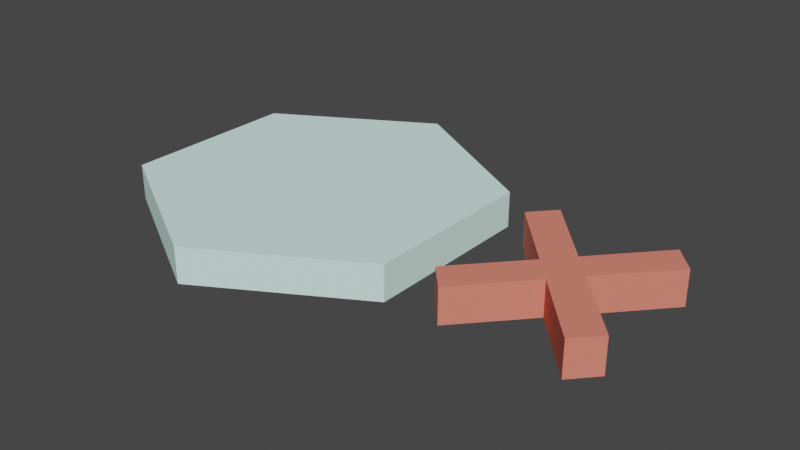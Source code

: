 # Source: basic_sorter.blend  (saved by Blender 4.2.66; exported with 4.5.12 LTS)
import bpy
from mathutils import Matrix  # noqa: F401  (used for matrix-valued properties, if any)

bpy.ops.wm.read_factory_settings(use_empty=True)
scene = bpy.context.scene
scene.name = 'Scene'

# ---- collections
col_collection_1 = bpy.data.collections.new('Collection 1'); scene.collection.children.link(col_collection_1)

# ---- materials (node trees are filled in below, after node groups)
mat_material_002 = bpy.data.materials.new('Material.002')
mat_material_002.use_transparent_shadow = False
mat_material_002.diffuse_color = (0.7121, 1.0, 0.9141, 1.0)
mat_material_003 = bpy.data.materials.new('Material.003')
mat_material_003.use_transparent_shadow = False
mat_material_003.diffuse_color = (0.8, 0.2243, 0.1638, 1.0)

# ---- material node trees

# ---- world
world_world = bpy.data.worlds.new('World'); scene.world = world_world
world_world.use_nodes = True; world_world.node_tree.nodes.clear()
_N = world_world.node_tree.nodes; _L = world_world.node_tree.links
n0 = _N.new('ShaderNodeOutputWorld'); n0.name = 'World Output'; n0.location = (300, 300)
n1 = _N.new('ShaderNodeBackground'); n1.name = 'Background'; n1.location = (10, 300)
n1.inputs[0].default_value = (0.05088, 0.05088, 0.05088, 1.0)
_L.new(n1.outputs[0], n0.inputs[0])
n0.is_active_output = True
world_world.color = (0.05088, 0.05088, 0.05088)
world_world.use_sun_shadow = False
world_world.sun_shadow_jitter_overblur = 0.0

# ---- meshes
me_cylinder = bpy.data.meshes.new('Cylinder')
me_cylinder.from_pydata([(0.0, 0.3, -4.47e-08), (0.0, 0.3, 0.06), (0.2598, 0.15, -4.47e-08), (0.2598, 0.15, 0.06), (0.2598, -0.15, -4.47e-08), (0.2598, -0.15, 0.06), (0.0, -0.3, -4.47e-08), (0.0, -0.3, 0.06), (-0.2598, -0.15, -4.47e-08), (-0.2598, -0.15, 0.06), (-0.2598, 0.15, -4.47e-08), (-0.2598, 0.15, 0.06)], [], [(0, 1, 3, 2), (2, 3, 5, 4), (4, 5, 7, 6), (6, 7, 9, 8), (3, 1, 11, 9, 7, 5), (8, 9, 11, 10), (10, 11, 1, 0)])
me_cylinder.materials.append(mat_material_002)
me_cylinder.update()
me_cube_001 = bpy.data.meshes.new('Cube.001')
me_cube_001.from_pydata([(0.5867, -0.1092, 0.0), (0.5496, 0.1475, 0.0), (0.3539, 0.1475, 0.06), (0.3168, -0.1092, 0.06), (0.3539, 0.1475, 0.0), (0.3168, -0.1092, 0.0), (0.3539, -0.1501, 0.06), (0.3168, 0.1066, 0.06), (0.3539, -0.1501, 0.0), (0.3168, 0.1066, 0.0), (0.5496, 0.1475, 0.06), (0.5867, -0.1092, 0.06), (0.5867, 0.1066, 0.0), (0.5496, -0.1501, 0.0), (0.5867, 0.1066, 0.06), (0.5496, -0.1501, 0.06), (0.4518, -0.04225, 0.0), (0.4889, -0.001337, 0.0), (0.4518, -0.04225, 0.06), (0.4889, -0.001337, 0.06), (0.4147, -0.001337, 0.0), (0.4518, 0.03957, 0.0), (0.4518, 0.03957, 0.06), (0.4147, -0.001337, 0.06)], [], [(18, 6, 8, 16), (17, 12, 14, 19), (12, 1, 10, 14), (5, 3, 23, 20), (10, 1, 21, 22), (7, 9, 20, 23), (13, 15, 18, 16), (13, 0, 11, 15), (6, 18, 15, 11, 19, 14, 10, 22, 2, 7, 23, 3), (4, 2, 22, 21), (11, 0, 17, 19), (5, 8, 6, 3), (4, 9, 7, 2)])
me_cube_001.materials.append(mat_material_003)
me_cube_001.update()

# ---- objects
ob_2_center = bpy.data.objects.new('2-center', me_cylinder)
ob_2_wrong = bpy.data.objects.new('2-wrong', me_cube_001)

# ---- transforms, parenting, visibility, modifiers, constraints
ob_2_center.location = (0.0, 0.0, 0.0)
ob_2_wrong.location = (0.0, 0.0, 0.0)

# ---- collection membership
col_collection_1.objects.link(ob_2_center)
col_collection_1.objects.link(ob_2_wrong)

# ---- scene / render settings (as saved in the file)
scene.frame_start = 1; scene.frame_end = 250; scene.frame_set(1)
scene.render.engine = 'BLENDER_EEVEE_NEXT'
scene.cycles.sampling_pattern = 'TABULATED_SOBOL'
scene.cycles.use_light_tree = False
scene.eevee.ray_tracing_options.trace_max_roughness = 0.0
scene.view_settings.view_transform = 'Filmic'
bpy.context.view_layer.update()

# ---- added for rendering (the .blend has no active camera and no usable light): camera, sun
cam_auto = bpy.data.cameras.new('AutoCamera')
cam_auto.lens = 50.0
cam_auto.sensor_width = 36.0
cam_auto.clip_end = 1000.0
ob_auto_camera = bpy.data.objects.new('AutoCamera', cam_auto)
scene.collection.objects.link(ob_auto_camera)
ob_auto_camera.location = (1.12507, -1.15393, 0.79929)
ob_auto_camera.rotation_euler = (1.09748, -7.21219e-08, 0.694738)
scene.camera = ob_auto_camera
light_auto_sun = bpy.data.lights.new('AutoSun', 'SUN')
light_auto_sun.energy = 3.0
light_auto_sun.angle = 0.0523599
ob_auto_sun = bpy.data.objects.new('AutoSun', light_auto_sun)
scene.collection.objects.link(ob_auto_sun)
ob_auto_sun.rotation_euler = (0.872665, 0.174533, 0.523599)
bpy.context.view_layer.update()
